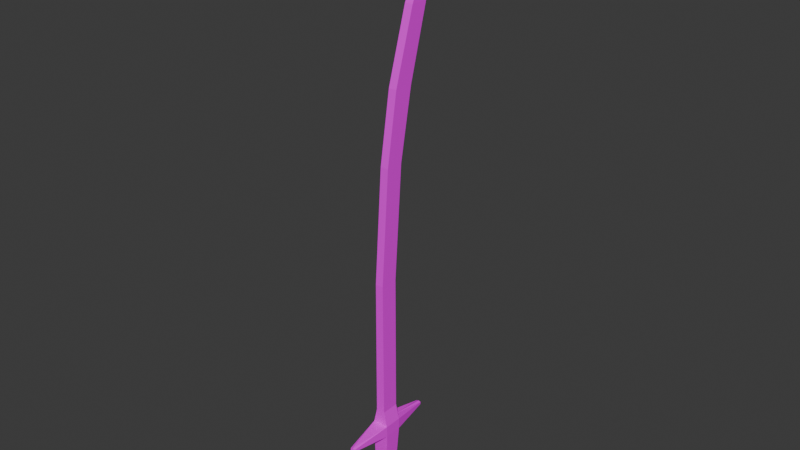 # Source: shamshir.blend  (saved by Blender 5.0.119; exported with 4.5.12 LTS)
import bpy
from mathutils import Matrix  # noqa: F401  (used for matrix-valued properties, if any)

bpy.ops.wm.read_factory_settings(use_empty=True)
scene = bpy.context.scene
scene.name = 'Scene'

# ---- collections
col_collection = bpy.data.collections.new('Collection'); scene.collection.children.link(col_collection)

# ---- images (referenced by path relative to the original .blend; pixels are not part of the script)
import os
ASSET_DIR = os.environ.get("B2B_ASSET_DIR", "")  # directory of the original .blend (textures are referenced by path, not embedded)
HERE = os.path.dirname(os.path.abspath(__file__))  # packed textures are extracted next to this script under _unpacked/

def load_image(name, relpath, width, height, colorspace="sRGB"):
    """Load a texture the original file referenced (path relative to the .blend, or extracted next to this script)."""
    p = next((c for c in (os.path.join(HERE, relpath), os.path.join(ASSET_DIR, relpath)) if relpath and os.path.exists(c)), "")
    if p:
        img = bpy.data.images.load(p, check_existing=True)
        img.name = name
    else:  # same state as the original file: an image datablock whose file is absent (Cycles renders it pink)
        img = bpy.data.images.new(name, width, height)
        img.source = "FILE"
        img.filepath = "//" + (relpath or name)
    img.colorspace_settings.name = colorspace
    return img
img_shamshir = load_image('Shamshir', 'Shamshir.png', 1024, 1024, 'sRGB')

# ---- materials (node trees are filled in below, after node groups)
mat_shamshir = bpy.data.materials.new('Shamshir')
mat_shamshir.alpha_threshold = 0.0
mat_shamshir.use_backface_culling_lightprobe_volume = False
mat_shamshir.roughness = 0.5
mat_shamshir.line_color = (0.0, 0.0, 0.0, 1.0)

# ---- material node trees
mat_shamshir.use_nodes = True; mat_shamshir.node_tree.nodes.clear()
_N = mat_shamshir.node_tree.nodes; _L = mat_shamshir.node_tree.links
n0 = _N.new('ShaderNodeOutputMaterial'); n0.name = 'Material Output'; n0.location = (200, 100)
n1 = _N.new('ShaderNodeBsdfPrincipled'); n1.name = 'Principled BSDF'; n1.location = (-200, 100)
n2 = _N.new('ShaderNodeTexImage'); n2.name = 'Image Texture'; n2.location = (-490, 71)
n2.image = img_shamshir
n2.interpolation = 'Closest'
_L.new(n1.outputs[0], n0.inputs[0])
_L.new(n2.outputs[0], n1.inputs[0])
n0.is_active_output = True

# ---- world
world_world = bpy.data.worlds.new('World'); scene.world = world_world
world_world.use_nodes = True; world_world.node_tree.nodes.clear()
_N = world_world.node_tree.nodes; _L = world_world.node_tree.links
n0 = _N.new('ShaderNodeOutputWorld'); n0.name = 'World Output'; n0.location = (200, 100)
n1 = _N.new('ShaderNodeBackground'); n1.name = 'Background'; n1.location = (-200, 100)
n1.inputs[0].default_value = (0.05088, 0.05088, 0.05088, 1.0)
_L.new(n1.outputs[0], n0.inputs[0])
n0.is_active_output = True
world_world.color = (0.05088, 0.05088, 0.05088)
world_world.sun_shadow_jitter_overblur = 0.0

# ---- meshes
me_cube_001 = bpy.data.meshes.new('Cube.001')
me_cube_001.from_pydata([(0.01, 0.02, 0.106), (0.008, 0.013, 0.024), (0.01, -0.002, 0.106), (0.008, -0.001, 0.033), (0.0, 0.013, 0.024), (0.0, -0.002, 0.106), (0.0, -0.001, 0.033), (0.0, 0.02, 0.106), (0.01, 0.02, 0.12), (0.01, -0.002, 0.12), (0.0, -0.002, 0.12), (0.0, 0.02, 0.12), (0.005, 0.02, 0.31), (0.005, -0.002, 0.31), (0.0, -0.002, 0.31), (0.0, 0.02, 0.31), (0.005, 0.03, 0.45), (0.005, 0.008, 0.45), (0.0, 0.008, 0.45), (0.0, 0.03, 0.45), (0.005, 0.07, 0.62), (0.005, 0.048, 0.62), (0.0, 0.048, 0.62), (0.0, 0.07, 0.62), (0.003, 0.12, 0.742), (0.003, 0.094, 0.714), (0.0, 0.094, 0.714), (0.0, 0.12, 0.742), (0.003, 0.07, 0.11), (0.0, 0.07, 0.109), (0.003, 0.07, 0.113), (0.0, 0.07, 0.114), (0.003, -0.052, 0.11), (0.0, -0.052, 0.109), (0.003, -0.052, 0.113), (0.0, -0.052, 0.114), (0.007, 0.004, 0.011), (0.008, -0.005, 0.025), (0.0, 0.004, 0.01), (0.0, -0.005, 0.025), (0.009, -0.01558, 0.004254), (0.009, -0.01858, 0.02725), (0.0, -0.01558, 0.002254), (0.0, -0.01858, 0.02925), (0.006, -0.03148, 0.01149), (0.006, -0.03248, 0.02149), (0.0, -0.03148, 0.009487), (0.0, -0.03248, 0.02349), (0.005, 0.022, 0.535), (0.0, 0.022, 0.535), (0.005, 0.046, 0.534), (0.0, 0.046, 0.534), (0.0055, -0.002, 0.139), (0.0, -0.002, 0.139), (0.0055, 0.02, 0.139), (0.0, 0.02, 0.139), (-0.01, 0.02, 0.106), (-0.008, 0.013, 0.024), (-0.01, -0.002, 0.106), (-0.008, -0.001, 0.033), (-0.01, 0.02, 0.12), (-0.01, -0.002, 0.12), (-0.005, 0.02, 0.31), (-0.005, -0.002, 0.31), (-0.005, 0.03, 0.45), (-0.005, 0.008, 0.45), (-0.005, 0.07, 0.62), (-0.005, 0.048, 0.62), (-0.003, 0.12, 0.742), (-0.003, 0.094, 0.714), (-0.003, 0.07, 0.11), (-0.003, 0.07, 0.113), (-0.003, -0.052, 0.11), (-0.003, -0.052, 0.113), (-0.007, 0.004, 0.011), (-0.008, -0.005, 0.025), (-0.009, -0.01558, 0.004254), (-0.009, -0.01858, 0.02725), (-0.006, -0.03148, 0.01149), (-0.006, -0.03248, 0.02149), (-0.005, 0.022, 0.535), (-0.005, 0.046, 0.534), (-0.0055, -0.002, 0.139), (-0.0055, 0.02, 0.139)], [], [(6, 4, 38, 39), (1, 0, 2, 3), (4, 7, 0, 1), (3, 2, 5, 6), (11, 8, 30, 31), (53, 52, 13, 14), (2, 0, 8, 9), (7, 5, 10, 11), (5, 2, 32, 33), (15, 14, 18, 19), (52, 54, 12, 13), (55, 53, 14, 15), (54, 55, 15, 12), (49, 48, 21, 22), (12, 15, 19, 16), (14, 13, 17, 18), (13, 12, 16, 17), (21, 20, 24, 25), (48, 50, 20, 21), (51, 49, 22, 23), (50, 51, 23, 20), (24, 27, 26, 25), (23, 22, 26, 27), (20, 23, 27, 24), (22, 21, 25, 26), (28, 29, 31, 30), (7, 11, 31, 29), (8, 0, 28, 30), (0, 7, 29, 28), (33, 32, 34, 35), (2, 9, 34, 32), (9, 10, 35, 34), (10, 5, 33, 35), (38, 36, 40, 42), (1, 3, 37, 36), (3, 6, 39, 37), (4, 1, 36, 38), (43, 42, 46, 47), (37, 39, 43, 41), (39, 38, 42, 43), (36, 37, 41, 40), (46, 44, 45, 47), (40, 41, 45, 44), (42, 40, 44, 46), (41, 43, 47, 45), (16, 19, 51, 50), (19, 18, 49, 51), (17, 16, 50, 48), (18, 17, 48, 49), (8, 11, 55, 54), (11, 10, 53, 55), (9, 8, 54, 52), (10, 9, 52, 53), (57, 59, 58, 56), (4, 57, 56, 7), (59, 6, 5, 58), (11, 31, 71, 60), (53, 14, 63, 82), (58, 61, 60, 56), (5, 33, 72, 58), (82, 63, 62, 83), (83, 62, 15, 55), (49, 22, 67, 80), (62, 64, 19, 15), (14, 18, 65, 63), (63, 65, 64, 62), (67, 69, 68, 66), (80, 67, 66, 81), (81, 66, 23, 51), (68, 69, 26, 27), (66, 68, 27, 23), (22, 26, 69, 67), (70, 71, 31, 29), (60, 71, 70, 56), (56, 70, 29, 7), (33, 35, 73, 72), (58, 72, 73, 61), (61, 73, 35, 10), (38, 42, 76, 74), (57, 74, 75, 59), (59, 75, 39, 6), (4, 38, 74, 57), (75, 77, 43, 39), (74, 76, 77, 75), (46, 47, 79, 78), (76, 78, 79, 77), (42, 46, 78, 76), (77, 79, 47, 43), (64, 81, 51, 19), (65, 80, 81, 64), (18, 49, 80, 65), (60, 83, 55, 11), (61, 82, 83, 60), (10, 53, 82, 61)])
_uv = me_cube_001.uv_layers.new(name='UVMap')
_uv.uv.foreach_set('vector', [0.6172, 0.9297, 0.6641, 0.9297, 0.6641, 0.9766, 0.6172, 0.9531, 0.6016, 0.7578, 0.6016, 0.5156, 0.6641, 0.5234, 0.6484, 0.7344, 0.2344, 0.7812, 0.2344, 0.5391, 0.2656, 0.5391, 0.2578, 0.7812, 0.3203, 0.7578, 0.3203, 0.5391, 0.3438, 0.5391, 0.3438, 0.7578, 0.9141, 0.4297, 0.9453, 0.4297, 0.9297, 0.5781, 0.9141, 0.5781, 0.4141, 0.5078, 0.3984, 0.5078, 0.4062, 0.007812, 0.4141, 0.007812, 0.5156, 0.9219, 0.5156, 0.9844, 0.4688, 0.9844, 0.4688, 0.9219, 0.8672, 0.5781, 0.8672, 0.6406, 0.8203, 0.6406, 0.8203, 0.5781, 0.9062, 0.9766, 0.875, 0.9766, 0.8984, 0.8281, 0.9062, 0.8281, 0.1797, 0.4141, 0.1094, 0.4141, 0.1328, 0.007812, 0.1953, 0.007812, 0.5938, 0.5078, 0.5312, 0.5078, 0.5312, 0.007812, 0.5938, 0.007812, 0.1953, 0.9141, 0.125, 0.9141, 0.1094, 0.4141, 0.1797, 0.4141, 0.5, 0.5078, 0.4844, 0.5078, 0.4844, 0.007812, 0.5, 0.007812, 0.5, 0.8281, 0.4844, 0.8281, 0.4844, 0.5703, 0.5, 0.5703, 0.8594, 0.4141, 0.8438, 0.4141, 0.8438, 0.007812, 0.8594, 0.007812, 0.8828, 0.4141, 0.8672, 0.4141, 0.8672, 0.007812, 0.8828, 0.007812, 0.7422, 0.4219, 0.6797, 0.4141, 0.6797, 0.007812, 0.7422, 0.007812, 0.8125, 0.8438, 0.7578, 0.8125, 0.7812, 0.4297, 0.8125, 0.5391, 0.2891, 0.2812, 0.2188, 0.2656, 0.2031, 0.007812, 0.2656, 0.02344, 0.07031, 0.6484, 0.007812, 0.6641, 0.007812, 0.4062, 0.07031, 0.3906, 0.4141, 0.8359, 0.4062, 0.8359, 0.4062, 0.5703, 0.4141, 0.5703, 0.3906, 0.8438, 0.3984, 0.8438, 0.3984, 0.9531, 0.3906, 0.9531, 0.07031, 0.3906, 0.007812, 0.4062, 0.05469, 0.1094, 0.1016, 0.007812, 0.9062, 0.8203, 0.8906, 0.8203, 0.8906, 0.4297, 0.8984, 0.4297, 0.2891, 0.8516, 0.2812, 0.8516, 0.2812, 0.5391, 0.2891, 0.5391, 0.9531, 0.2578, 0.9531, 0.2422, 0.9688, 0.2422, 0.9609, 0.2578, 0.8672, 0.5781, 0.8203, 0.5781, 0.8438, 0.4297, 0.8594, 0.4297, 0.6562, 0.9141, 0.6172, 0.9141, 0.625, 0.7656, 0.6328, 0.7656, 0.9844, 0.4141, 0.9531, 0.4141, 0.9531, 0.2656, 0.9609, 0.2656, 0.5703, 0.9609, 0.5703, 0.9531, 0.5859, 0.9531, 0.5859, 0.9609, 0.2266, 0.7969, 0.2656, 0.7969, 0.2422, 0.9453, 0.2344, 0.9453, 0.9141, 0.5938, 0.9453, 0.5938, 0.9453, 0.7344, 0.9375, 0.7422, 0.8203, 0.6406, 0.8672, 0.6406, 0.8594, 0.7891, 0.8438, 0.7891, 0.9609, 0.1641, 0.9766, 0.1641, 0.9766, 0.2266, 0.9531, 0.2266, 0.05469, 0.9766, 0.05469, 0.9297, 0.08594, 0.9297, 0.1016, 0.9766, 0.9609, 0.4766, 0.9609, 0.4531, 0.9844, 0.4531, 0.9844, 0.4766, 0.9609, 0.7266, 0.9844, 0.7266, 0.9766, 0.7734, 0.9609, 0.7734, 0.5312, 0.8125, 0.6016, 0.8281, 0.5703, 0.8672, 0.5312, 0.8516, 0.9844, 0.8828, 0.9609, 0.8906, 0.9609, 0.8438, 0.9844, 0.8438, 0.5547, 0.7734, 0.6016, 0.7656, 0.6016, 0.8281, 0.5312, 0.8125, 0.75, 0.9219, 0.7656, 0.875, 0.7969, 0.8594, 0.8125, 0.9219, 0.7734, 0.9766, 0.75, 0.9766, 0.75, 0.9375, 0.7734, 0.9375, 0.4688, 0.9141, 0.4688, 0.8438, 0.5156, 0.8516, 0.5156, 0.8906, 0.04688, 0.9766, 0.01562, 0.9766, 0.01562, 0.9297, 0.03906, 0.9297, 0.2969, 0.9375, 0.3203, 0.9375, 0.3203, 0.9844, 0.2969, 0.9844, 0.9375, 0.2578, 0.9297, 0.2578, 0.9297, 0.007812, 0.9375, 0.007812, 0.1016, 0.8984, 0.03906, 0.9141, 0.007812, 0.6641, 0.07031, 0.6484, 0.2656, 0.5312, 0.2031, 0.5156, 0.2188, 0.2656, 0.2891, 0.2812, 0.4453, 0.8203, 0.4297, 0.8203, 0.4297, 0.5703, 0.4453, 0.5703, 0.5156, 0.5625, 0.4844, 0.5625, 0.4844, 0.5078, 0.5, 0.5078, 0.1953, 0.9688, 0.1328, 0.9688, 0.125, 0.9141, 0.1953, 0.9141, 0.5859, 0.875, 0.5859, 0.9375, 0.5312, 0.9375, 0.5312, 0.875, 0.4141, 0.5625, 0.3906, 0.5625, 0.3984, 0.5078, 0.4141, 0.5078, 0.5938, 0.7578, 0.5469, 0.7344, 0.5312, 0.5234, 0.5938, 0.5156, 0.2344, 0.7812, 0.2109, 0.7812, 0.2031, 0.5391, 0.2344, 0.5391, 0.3672, 0.7578, 0.3438, 0.7578, 0.3438, 0.5391, 0.375, 0.5391, 0.9375, 0.2656, 0.9375, 0.4141, 0.9297, 0.4141, 0.9141, 0.2656, 0.4141, 0.5078, 0.4141, 0.007812, 0.4297, 0.007812, 0.4297, 0.5078, 0.375, 0.9922, 0.3359, 0.9922, 0.3359, 0.9297, 0.375, 0.9297, 0.9531, 0.1484, 0.9531, 0.007812, 0.9609, 0.007812, 0.9844, 0.1484, 0.6016, 0.5078, 0.6016, 0.007812, 0.6641, 0.007812, 0.6641, 0.5078, 0.4688, 0.5078, 0.4688, 0.007812, 0.4844, 0.007812, 0.4844, 0.5078, 0.5, 0.8281, 0.5, 0.5703, 0.5156, 0.5703, 0.5156, 0.8281, 0.8281, 0.4141, 0.8281, 0.007812, 0.8438, 0.007812, 0.8438, 0.4141, 0.8828, 0.4141, 0.8828, 0.007812, 0.8984, 0.007812, 0.8984, 0.4141, 0.7578, 0.4219, 0.7578, 0.007812, 0.8203, 0.007812, 0.8203, 0.4141, 0.6797, 0.8438, 0.6797, 0.5391, 0.7109, 0.4297, 0.7344, 0.8125, 0.2969, 0.2812, 0.3125, 0.02344, 0.375, 0.007812, 0.3672, 0.2656, 0.3906, 0.8359, 0.3906, 0.5703, 0.4062, 0.5703, 0.4062, 0.8359, 0.4062, 0.8438, 0.4062, 0.9531, 0.3984, 0.9531, 0.3984, 0.8438, 0.875, 0.8203, 0.8828, 0.4297, 0.8906, 0.4297, 0.8906, 0.8203, 0.2891, 0.8516, 0.2891, 0.5391, 0.2969, 0.5391, 0.3047, 0.8516, 0.9531, 0.2344, 0.9609, 0.2344, 0.9688, 0.2422, 0.9531, 0.2422, 0.375, 0.7656, 0.3594, 0.9141, 0.3438, 0.9141, 0.3359, 0.7656, 0.4297, 0.9844, 0.4453, 0.8359, 0.4609, 0.8359, 0.4609, 0.9844, 0.5703, 0.9609, 0.5859, 0.9609, 0.5859, 0.9688, 0.5703, 0.9688, 0.8203, 0.9453, 0.8359, 0.7969, 0.8438, 0.7969, 0.8672, 0.9453, 0.9453, 0.75, 0.9297, 0.8984, 0.9141, 0.8984, 0.9141, 0.75, 0.9766, 0.5938, 0.9844, 0.6484, 0.9609, 0.6484, 0.9609, 0.5938, 0.7266, 0.9844, 0.6797, 0.9844, 0.6953, 0.9375, 0.7266, 0.9375, 0.9609, 0.4297, 0.9844, 0.4297, 0.9844, 0.4531, 0.9609, 0.4531, 0.9844, 0.7891, 0.9844, 0.8359, 0.9609, 0.8359, 0.9609, 0.7891, 0.5312, 0.9922, 0.5312, 0.9531, 0.5547, 0.9531, 0.5547, 0.9922, 0.7422, 0.9219, 0.6797, 0.9219, 0.6953, 0.8594, 0.7266, 0.875, 0.7734, 0.9766, 0.7734, 0.9375, 0.7891, 0.9375, 0.7891, 0.9766, 0.3203, 0.9297, 0.2812, 0.9062, 0.2812, 0.8672, 0.3203, 0.8594, 0.9609, 0.7109, 0.9609, 0.6641, 0.9844, 0.6641, 0.9844, 0.7109, 0.9844, 0.5391, 0.9844, 0.5781, 0.9609, 0.5781, 0.9609, 0.5391, 0.9141, 0.2578, 0.9141, 0.007812, 0.9297, 0.007812, 0.9297, 0.2578, 0.3125, 0.5312, 0.2969, 0.2812, 0.3672, 0.2656, 0.375, 0.5156, 0.4453, 0.8203, 0.4453, 0.5703, 0.4609, 0.5703, 0.4609, 0.8203, 0.4609, 0.5625, 0.4688, 0.5078, 0.4844, 0.5078, 0.4844, 0.5625, 0.9766, 0.9766, 0.9141, 0.9766, 0.9141, 0.9062, 0.9766, 0.9062, 0.4141, 0.5625, 0.4141, 0.5078, 0.4297, 0.5078, 0.4453, 0.5625])
me_cube_001.materials.append(mat_shamshir)
me_cube_001.use_mirror_vertex_groups = False
me_cube_001.update()

# ---- objects
ob_shamshir = bpy.data.objects.new('Shamshir', me_cube_001)

# ---- transforms, parenting, visibility, modifiers, constraints
ob_shamshir.location = (0.0, 0.0, 0.0)
ob_shamshir.lock_rotations_4d = False
ob_shamshir.empty_display_type = 'ARROWS'
ob_shamshir.lineart.crease_threshold = 0.0

# ---- collection membership
col_collection.objects.link(ob_shamshir)

# ---- scene / render settings (as saved in the file)
scene.frame_start = 1; scene.frame_end = 250; scene.frame_set(1)
scene.render.engine = 'BLENDER_EEVEE_NEXT'
scene.render.bake_bias = 0.0
scene.render.bake_samples = 0
scene.cycles.sampling_pattern = 'TABULATED_SOBOL'
scene.eevee.use_volume_custom_range = False
bpy.context.view_layer.update()

# ---- added for rendering (the .blend has no active camera and no usable light): camera, sun
cam_auto = bpy.data.cameras.new('AutoCamera')
cam_auto.lens = 50.0
cam_auto.sensor_width = 36.0
cam_auto.clip_end = 1000.0
ob_auto_camera = bpy.data.objects.new('AutoCamera', cam_auto)
scene.collection.objects.link(ob_auto_camera)
ob_auto_camera.location = (0.702932, -0.809519, 0.934473)
ob_auto_camera.rotation_euler = (1.09748, -7.21219e-08, 0.694738)
scene.camera = ob_auto_camera
light_auto_sun = bpy.data.lights.new('AutoSun', 'SUN')
light_auto_sun.energy = 3.0
light_auto_sun.angle = 0.0523599
ob_auto_sun = bpy.data.objects.new('AutoSun', light_auto_sun)
scene.collection.objects.link(ob_auto_sun)
ob_auto_sun.rotation_euler = (0.872665, 0.174533, 0.523599)
bpy.context.view_layer.update()
